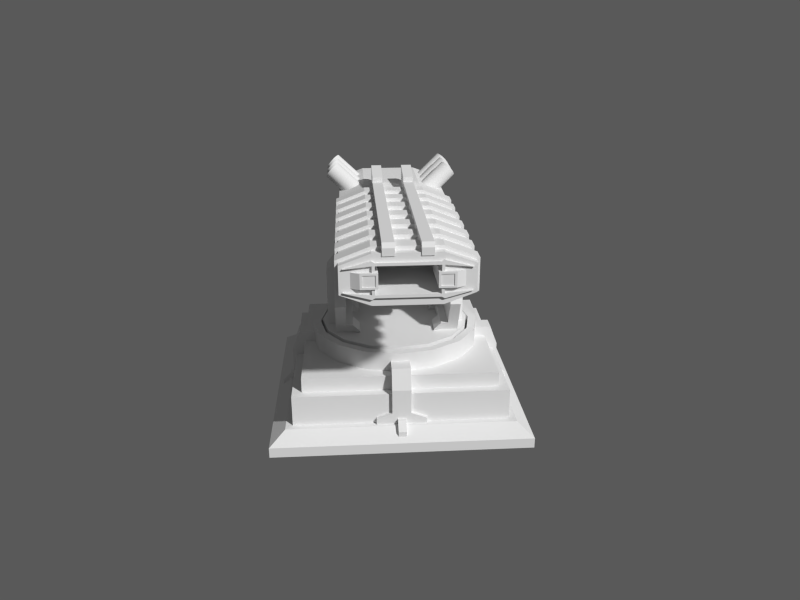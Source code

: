 # Source: Canon.blend  (saved by Blender 2.58.1; exported with 4.5.12 LTS)
import bpy
from mathutils import Matrix  # noqa: F401  (used for matrix-valued properties, if any)

bpy.ops.wm.read_factory_settings(use_empty=True)
scene = bpy.context.scene
scene.name = 'Scene'

# ---- collections
col_collection_1 = bpy.data.collections.new('Collection 1'); scene.collection.children.link(col_collection_1)

# ---- world
world_world = bpy.data.worlds.new('World'); scene.world = world_world
world_world.color = (0.1, 0.1, 0.1)
world_world.use_sun_shadow = False
world_world.sun_shadow_jitter_overblur = 0.0
world_world.cycles.sampling_method = 'MANUAL'
world_world.cycles.sample_map_resolution = 256

# ---- cameras
cam_camera = bpy.data.cameras.new('Camera')
cam_camera.clip_end = 100.0
cam_camera.lens = 35.0
cam_camera.ortho_scale = 7.314
cam_camera.dof.focus_distance = 0.0
cam_camera.dof.aperture_fstop = 128.0

# ---- meshes
me_cube_006 = bpy.data.meshes.new('Cube.006')
me_cube_006.from_pydata([(0.0, 1.139, -1.035), (0.4358, 1.052, -1.035), (-0.4358, 1.052, -1.035), (0.8052, 0.8052, -1.035), (-0.8052, 0.8052, -1.035), (1.052, 0.4358, -1.035), (-1.052, 0.4358, -1.035), (1.139, 1.233e-07, -1.035), (-1.139, 1.233e-07, -1.035), (1.052, -0.4358, -1.035), (-1.052, -0.4358, -1.035), (0.8052, -0.8052, -1.035), (-0.8052, -0.8052, -1.035), (0.4358, -1.052, -1.035), (-0.4358, -1.052, -1.035), (0.0, -1.139, -1.035), (0.0, 1.139, -0.7268), (0.4358, 1.052, -0.7268), (-0.4358, 1.052, -0.7268), (0.8052, 0.8052, -0.7268), (-0.8052, 0.8052, -0.7268), (1.052, 0.4358, -0.7268), (-1.052, 0.4358, -0.7268), (1.139, -1.297e-06, -0.7268), (-1.139, -1.297e-06, -0.7268), (1.052, -0.4358, -0.7268), (-1.052, -0.4358, -0.7268), (0.8052, -0.8052, -0.7268), (-0.8052, -0.8052, -0.7268), (0.4358, -1.052, -0.7268), (-0.4358, -1.052, -0.7268), (0.0, -1.139, -0.7268), (0.0, 1.731e-07, -1.035), (0.0, -1.032, -0.7268), (-0.3949, -0.9533, -0.7268), (0.3949, -0.9533, -0.7268), (-0.7297, -0.7297, -0.7268), (0.7297, -0.7297, -0.7268), (-0.9533, -0.3949, -0.7268), (0.9533, -0.3949, -0.7268), (-1.032, -1.247e-06, -0.7268), (1.032, -1.247e-06, -0.7268), (-0.9533, 0.3949, -0.7268), (0.9533, 0.3949, -0.7268), (-0.7297, 0.7297, -0.7268), (0.7297, 0.7297, -0.7268), (-0.3949, 0.9533, -0.7268), (0.3949, 0.9533, -0.7268), (0.0, 1.032, -0.7268), (0.0, 1.032, -0.9262), (0.3949, 0.9533, -0.9262), (-0.3949, 0.9533, -0.9262), (0.7297, 0.7297, -0.9262), (-0.7297, 0.7297, -0.9262), (0.9533, 0.3949, -0.9262), (-0.9533, 0.3949, -0.9262), (1.032, -1.247e-06, -0.9262), (-1.032, -1.247e-06, -0.9262), (0.9533, -0.3949, -0.9262), (-0.9533, -0.3949, -0.9262), (0.7297, -0.7297, -0.9262), (-0.7297, -0.7297, -0.9262), (0.3949, -0.9533, -0.9262), (-0.3949, -0.9533, -0.9262), (0.0, -1.032, -0.9262), (0.0, 8.565e-08, -0.9262), (1.256, 1.256, -1.171), (1.256, -1.256, -1.171), (-1.256, -1.256, -1.171), (-1.256, 1.256, -1.171), (1.256, 1.256, -0.9774), (1.256, -1.256, -0.9774), (-1.256, -1.256, -0.9774), (-1.256, 1.256, -0.9774), (-1.381, 1.381, -1.171), (-1.381, -1.381, -1.171), (1.381, -1.381, -1.171), (1.381, 1.381, -1.171), (1.381, 1.381, -1.571), (1.381, -1.381, -1.571), (-1.381, -1.381, -1.571), (-1.381, 1.381, -1.571), (1.213, 0.12, -1.099), (1.213, -0.12, -1.099), (1.056, -0.12, -1.099), (1.056, 0.12, -1.099), (1.213, 0.12, -0.8386), (1.213, -0.12, -0.8386), (1.056, -0.12, -0.8386), (1.056, 0.12, -0.8386), (1.336, -0.12, -0.8386), (1.336, 0.12, -0.8386), (1.336, -0.12, -1.099), (1.336, 0.12, -1.099), (1.433, -0.12, -1.596), (1.433, 0.12, -1.596), (1.433, 0.12, -1.099), (1.433, -0.12, -1.099), (-1.472, 1.472, -1.571), (-1.472, -1.472, -1.571), (1.472, -1.472, -1.571), (1.472, 1.472, -1.571), (1.667, 1.667, -1.716), (1.667, -1.667, -1.716), (-1.667, -1.667, -1.716), (-1.667, 1.667, -1.716), (1.336, -0.12, -1.201), (1.336, 0.12, -1.201), (1.433, 0.12, -1.201), (1.433, -0.12, -1.201), (1.213, 0.12, -1.201), (1.213, -0.12, -1.201), (1.336, -0.12, -1.42), (1.336, 0.12, -1.42), (1.433, 0.12, -1.42), (1.433, -0.12, -1.42), (1.433, 0.32, -1.495), (1.336, 0.32, -1.495), (1.433, 0.32, -1.596), (1.336, 0.32, -1.596), (1.433, -0.32, -1.495), (1.336, -0.32, -1.495), (1.433, -0.32, -1.596), (1.336, -0.32, -1.596), (1.485, 0.05172, -1.598), (1.485, -0.05172, -1.598), (1.382, -0.05172, -1.598), (1.382, 0.05172, -1.598), (1.485, 0.05172, -1.495), (1.485, -0.05172, -1.495), (1.382, -0.05172, -1.495), (1.382, 0.05172, -1.495), (1.595, -0.05172, -1.598), (1.595, 0.05172, -1.598), (1.595, 0.05172, -1.669), (1.595, -0.05172, -1.669), (-1.667, 1.667, -1.849), (-1.667, -1.667, -1.849), (1.667, -1.667, -1.849), (1.667, 1.667, -1.849), (-0.05172, -1.595, -1.669), (0.05172, -1.595, -1.669), (0.05172, -1.595, -1.598), (-0.05172, -1.595, -1.598), (0.05172, -1.382, -1.495), (-0.05172, -1.382, -1.495), (-0.05172, -1.485, -1.495), (0.05172, -1.485, -1.495), (0.05172, -1.382, -1.598), (-0.05172, -1.382, -1.598), (-0.05172, -1.485, -1.598), (0.05172, -1.485, -1.598), (-0.32, -1.336, -1.596), (-0.32, -1.433, -1.596), (-0.32, -1.336, -1.495), (-0.32, -1.433, -1.495), (0.32, -1.336, -1.596), (0.32, -1.433, -1.596), (0.32, -1.336, -1.495), (0.32, -1.433, -1.495), (-0.12, -1.433, -1.42), (0.12, -1.433, -1.42), (0.12, -1.336, -1.42), (-0.12, -1.336, -1.42), (-0.12, -1.213, -1.201), (0.12, -1.213, -1.201), (-0.12, -1.433, -1.201), (0.12, -1.433, -1.201), (0.12, -1.336, -1.201), (-0.12, -1.336, -1.201), (-0.12, -1.433, -1.099), (0.12, -1.433, -1.099), (0.12, -1.433, -1.596), (-0.12, -1.433, -1.596), (0.12, -1.336, -1.099), (-0.12, -1.336, -1.099), (0.12, -1.336, -0.8386), (-0.12, -1.336, -0.8386), (0.12, -1.056, -0.8386), (-0.12, -1.056, -0.8386), (-0.12, -1.213, -0.8386), (0.12, -1.213, -0.8386), (0.12, -1.056, -1.099), (-0.12, -1.056, -1.099), (-0.12, -1.213, -1.099), (0.12, -1.213, -1.099), (-1.213, -0.12, -1.099), (-1.213, 0.12, -1.099), (-1.056, 0.12, -1.099), (-1.056, -0.12, -1.099), (-1.213, -0.12, -0.8386), (-1.213, 0.12, -0.8386), (-1.056, 0.12, -0.8386), (-1.056, -0.12, -0.8386), (-1.336, 0.12, -0.8386), (-1.336, -0.12, -0.8386), (-1.336, 0.12, -1.099), (-1.336, -0.12, -1.099), (-1.433, 0.12, -1.596), (-1.433, -0.12, -1.596), (-1.433, -0.12, -1.099), (-1.433, 0.12, -1.099), (-1.336, 0.12, -1.201), (-1.336, -0.12, -1.201), (-1.433, -0.12, -1.201), (-1.433, 0.12, -1.201), (-1.213, -0.12, -1.201), (-1.213, 0.12, -1.201), (-1.336, 0.12, -1.42), (-1.336, -0.12, -1.42), (-1.433, -0.12, -1.42), (-1.433, 0.12, -1.42), (-1.433, -0.32, -1.495), (-1.336, -0.32, -1.495), (-1.433, -0.32, -1.596), (-1.336, -0.32, -1.596), (-1.433, 0.32, -1.495), (-1.336, 0.32, -1.495), (-1.433, 0.32, -1.596), (-1.336, 0.32, -1.596), (-1.485, -0.05172, -1.598), (-1.485, 0.05172, -1.598), (-1.382, 0.05172, -1.598), (-1.382, -0.05172, -1.598), (-1.485, -0.05172, -1.495), (-1.485, 0.05172, -1.495), (-1.382, 0.05172, -1.495), (-1.382, -0.05172, -1.495), (-1.595, 0.05172, -1.598), (-1.595, -0.05172, -1.598), (-1.595, -0.05172, -1.669), (-1.595, 0.05172, -1.669), (0.05172, 1.595, -1.669), (-0.05172, 1.595, -1.669), (-0.05172, 1.595, -1.598), (0.05172, 1.595, -1.598), (-0.05172, 1.382, -1.495), (0.05172, 1.382, -1.495), (0.05172, 1.485, -1.495), (-0.05172, 1.485, -1.495), (-0.05172, 1.382, -1.598), (0.05172, 1.382, -1.598), (0.05172, 1.485, -1.598), (-0.05172, 1.485, -1.598), (0.32, 1.336, -1.596), (0.32, 1.433, -1.596), (0.32, 1.336, -1.495), (0.32, 1.433, -1.495), (-0.32, 1.336, -1.596), (-0.32, 1.433, -1.596), (-0.32, 1.336, -1.495), (-0.32, 1.433, -1.495), (0.12, 1.433, -1.42), (-0.12, 1.433, -1.42), (-0.12, 1.336, -1.42), (0.12, 1.336, -1.42), (0.12, 1.213, -1.201), (-0.12, 1.213, -1.201), (0.12, 1.433, -1.201), (-0.12, 1.433, -1.201), (-0.12, 1.336, -1.201), (0.12, 1.336, -1.201), (0.12, 1.433, -1.099), (-0.12, 1.433, -1.099), (-0.12, 1.433, -1.596), (0.12, 1.433, -1.596), (-0.12, 1.336, -1.099), (0.12, 1.336, -1.099), (-0.12, 1.336, -0.8386), (0.12, 1.336, -0.8386), (-0.12, 1.056, -0.8386), (0.12, 1.056, -0.8386), (0.12, 1.213, -0.8386), (-0.12, 1.213, -0.8386), (-0.12, 1.056, -1.099), (0.12, 1.056, -1.099), (0.12, 1.213, -1.099), (-0.12, 1.213, -1.099)], [], [(32, 0, 1), (2, 0, 32), (32, 1, 3), (4, 2, 32), (32, 3, 5), (6, 4, 32), (32, 5, 7), (8, 6, 32), (32, 7, 9), (10, 8, 32), (32, 9, 11), (12, 10, 32), (32, 11, 13), (14, 12, 32), (32, 13, 15), (15, 14, 32), (0, 16, 17, 1), (0, 2, 18, 16), (1, 17, 19, 3), (20, 18, 2, 4), (3, 19, 21, 5), (22, 20, 4, 6), (5, 21, 23, 7), (24, 22, 6, 8), (7, 23, 25, 9), (26, 24, 8, 10), (9, 25, 27, 11), (28, 26, 10, 12), (11, 27, 29, 13), (30, 28, 12, 14), (13, 29, 31, 15), (31, 30, 14, 15), (48, 49, 50, 47), (46, 51, 49, 48), (47, 50, 52, 45), (44, 53, 51, 46), (45, 52, 54, 43), (42, 55, 53, 44), (43, 54, 56, 41), (40, 57, 55, 42), (41, 56, 58, 39), (38, 59, 57, 40), (39, 58, 60, 37), (36, 61, 59, 38), (37, 60, 62, 35), (34, 63, 61, 36), (35, 62, 64, 33), (33, 64, 63, 34), (65, 63, 64), (62, 65, 64), (65, 61, 63), (60, 65, 62), (65, 59, 61), (58, 65, 60), (65, 57, 59), (56, 65, 58), (65, 55, 57), (54, 65, 56), (65, 53, 55), (52, 65, 54), (65, 51, 53), (50, 65, 52), (65, 49, 51), (49, 65, 50), (29, 35, 33, 31), (30, 31, 33, 34), (28, 30, 34, 36), (26, 28, 36, 38), (24, 26, 38, 40), (22, 24, 40, 42), (20, 22, 42, 44), (18, 20, 44, 46), (16, 18, 46, 48), (16, 48, 47, 17), (17, 47, 45, 19), (19, 45, 43, 21), (21, 43, 41, 23), (23, 41, 39, 25), (25, 39, 37, 27), (27, 37, 35, 29), (70, 71, 72, 73), (66, 67, 71, 70), (67, 68, 72, 71), (68, 69, 73, 72), (69, 66, 70, 73), (68, 75, 74, 69), (69, 74, 77, 66), (66, 77, 76, 67), (67, 76, 75, 68), (76, 79, 80, 75), (77, 78, 79, 76), (74, 81, 78, 77), (75, 80, 81, 74), (86, 89, 88, 87), (83, 87, 88, 84), (85, 89, 86, 82), (82, 86, 91, 93), (87, 83, 92, 90), (86, 87, 90, 91), (90, 92, 97), (91, 96, 93), (90, 97, 96, 91), (80, 99, 98, 81), (81, 98, 101, 78), (78, 101, 100, 79), (79, 100, 99, 80), (100, 103, 104, 99), (101, 102, 103, 100), (98, 105, 102, 101), (99, 104, 105, 98), (107, 93, 96, 108), (92, 106, 109, 97), (97, 109, 108, 96), (83, 111, 106, 92), (82, 93, 107, 110), (113, 107, 108, 114), (106, 112, 115, 109), (109, 115, 114, 108), (113, 114, 116, 117), (119, 117, 116, 118), (115, 112, 121, 120), (121, 123, 122, 120), (94, 115, 120, 122), (94, 95, 114, 115), (114, 95, 118, 116), (128, 131, 130, 129), (125, 129, 130, 126), (127, 131, 128, 124), (124, 128, 133), (129, 125, 132), (128, 129, 132, 133), (133, 132, 135, 134), (125, 135, 132), (124, 134, 133), (105, 104, 137, 136), (102, 105, 136, 139), (103, 102, 139, 138), (104, 103, 138, 137), (137, 138, 139, 136), (151, 141, 142), (150, 140, 143), (142, 143, 140, 141), (147, 146, 143, 142), (146, 150, 143), (151, 147, 142), (148, 144, 147, 151), (150, 146, 145, 149), (147, 144, 145, 146), (161, 172, 157, 159), (173, 172, 161, 160), (173, 160, 155, 153), (154, 152, 153, 155), (160, 163, 154, 155), (156, 158, 159, 157), (162, 161, 159, 158), (166, 160, 161, 167), (169, 163, 160, 166), (162, 168, 167, 161), (185, 174, 168, 165), (184, 164, 169, 175), (170, 166, 167, 171), (175, 169, 166, 170), (168, 174, 171, 167), (177, 170, 171, 176), (176, 171, 174), (177, 175, 170), (181, 180, 177, 176), (180, 184, 175, 177), (185, 181, 176, 174), (182, 178, 181, 185), (184, 180, 179, 183), (181, 178, 179, 180), (190, 193, 192, 191), (187, 191, 192, 188), (189, 193, 190, 186), (186, 190, 195, 197), (191, 187, 196, 194), (190, 191, 194, 195), (194, 196, 201), (195, 200, 197), (194, 201, 200, 195), (203, 197, 200, 204), (196, 202, 205, 201), (201, 205, 204, 200), (187, 207, 202, 196), (186, 197, 203, 206), (209, 203, 204, 210), (202, 208, 211, 205), (205, 211, 210, 204), (209, 210, 212, 213), (215, 213, 212, 214), (211, 208, 217, 216), (217, 219, 218, 216), (198, 211, 216, 218), (198, 199, 210, 211), (210, 199, 214, 212), (224, 227, 226, 225), (221, 225, 226, 222), (223, 227, 224, 220), (220, 224, 229), (225, 221, 228), (224, 225, 228, 229), (229, 228, 231, 230), (221, 231, 228), (220, 230, 229), (243, 233, 234), (242, 232, 235), (234, 235, 232, 233), (239, 238, 235, 234), (238, 242, 235), (243, 239, 234), (240, 236, 239, 243), (242, 238, 237, 241), (239, 236, 237, 238), (253, 264, 249, 251), (265, 264, 253, 252), (265, 252, 247, 245), (246, 244, 245, 247), (252, 255, 246, 247), (248, 250, 251, 249), (254, 253, 251, 250), (258, 252, 253, 259), (261, 255, 252, 258), (254, 260, 259, 253), (277, 266, 260, 257), (276, 256, 261, 267), (262, 258, 259, 263), (267, 261, 258, 262), (260, 266, 263, 259), (269, 262, 263, 268), (268, 263, 266), (269, 267, 262), (273, 272, 269, 268), (272, 276, 267, 269), (277, 273, 268, 266), (274, 270, 273, 277), (276, 272, 271, 275), (273, 270, 271, 272)])
me_cube_006.polygons.foreach_set('use_smooth', [1, 1, 1, 1, 1, 1, 1, 1, 1, 1, 1, 1, 1, 1, 1, 1, 1, 1, 1, 1, 1, 1, 1, 1, 1, 1, 1, 1, 1, 1, 1, 1, 1, 1, 1, 1, 1, 1, 1, 1, 1, 1, 1, 1, 1, 1, 1, 1, 1, 1, 1, 1, 1, 1, 1, 1, 1, 1, 1, 1, 1, 1, 1, 1, 1, 1, 1, 1, 1, 1, 1, 1, 1, 1, 1, 1, 1, 1, 1, 1, 0, 0, 0, 0, 0, 0, 0, 0, 0, 0, 0, 0, 0, 0, 0, 0, 0, 0, 0, 0, 0, 0, 0, 0, 0, 0, 0, 0, 0, 0, 0, 0, 0, 0, 0, 0, 0, 0, 0, 0, 0, 0, 0, 0, 0, 0, 0, 0, 0, 0, 0, 0, 0, 0, 0, 0, 0, 0, 0, 0, 0, 0, 0, 0, 0, 0, 0, 0, 0, 0, 0, 0, 0, 0, 0, 0, 0, 0, 0, 0, 0, 0, 0, 0, 0, 0, 0, 0, 0, 0, 0, 0, 0, 0, 0, 0, 0, 0, 0, 0, 0, 0, 0, 0, 0, 0, 0, 0, 0, 0, 0, 0, 0, 0, 0, 0, 0, 0, 0, 0, 0, 0, 0, 0, 0, 0, 0, 0, 0, 0, 0, 0, 0, 0, 0, 0, 0, 0, 0, 0, 0, 0, 0, 0, 0, 0, 0, 0, 0, 0, 0, 0, 0, 0, 0, 0, 0, 0])
me_cube_006.use_remesh_preserve_volume = False
me_cube_006.use_remesh_preserve_attributes = False
me_cube_006.use_mirror_vertex_groups = False
me_cube_006.update()
me_cube_005 = bpy.data.meshes.new('Cube.005')
me_cube_005.from_pydata([(0.6973, 0.2018, 0.8835), (0.6973, 0.1544, 0.9543), (0.6973, 0.08358, 1.002), (0.6973, 4.47e-07, 1.018), (0.6973, -0.08357, 1.002), (0.6973, -0.1544, 0.9543), (0.6973, -0.2018, 0.8835), (0.6973, -0.2184, 0.7999), (0.6973, -0.2018, 0.7163), (0.6973, -0.1544, 0.6455), (0.6973, -0.08358, 0.5981), (0.6973, -1.863e-07, 0.5815), (0.6973, 0.08357, 0.5981), (0.6973, 0.1544, 0.6455), (0.6973, 0.2018, 0.7163), (0.6973, 0.2184, 0.7999), (0.0, 0.2018, 0.8835), (0.0, 0.1544, 0.9543), (0.0, 0.08357, 1.002), (0.0, -1.863e-07, 1.018), (0.0, -0.08358, 1.002), (0.0, -0.1544, 0.9543), (0.0, -0.2018, 0.8835), (0.0, -0.2184, 0.7999), (0.0, -0.2018, 0.7163), (0.0, -0.1544, 0.6455), (0.0, -0.08358, 0.5981), (0.0, -1.863e-07, 0.5815), (0.0, 0.08357, 0.5981), (0.0, 0.1544, 0.6455), (0.0, 0.2018, 0.7163), (0.0, 0.2184, 0.7999), (0.8155, 0.2373, 0.5626), (0.8155, -0.2373, 0.5626), (0.6816, -0.2373, 0.5626), (0.6816, 0.2373, 0.5626), (0.8155, 0.2373, 1.037), (0.8155, -0.2373, 1.037), (0.6816, -0.2373, 1.037), (0.6816, 0.2373, 1.037), (0.8155, 0.2373, 1.149), (0.6816, 0.2373, 1.149), (0.6816, -0.2373, 1.079), (0.8155, -0.2373, 1.079), (0.8155, -0.5028, 0.879), (0.6816, -0.5028, 0.879), (0.6816, -0.5028, 0.8372), (0.8155, -0.5028, 0.8372), (0.6816, -0.7333, 0.5626), (0.8155, -0.7333, 0.5626), (0.6816, 0.7372, 1.06), (0.8155, 0.7372, 1.06), (0.6816, 0.5789, 0.9186), (0.8155, 0.5789, 0.9186), (0.6816, 0.5587, 0.5626), (0.8155, 0.5587, 0.5626), (0.8155, 0.3506, 0.03049), (0.6816, 0.3506, 0.03049), (0.8155, -0.4338, 0.03049), (0.6816, -0.4338, 0.03049), (0.8155, -0.2373, 0.03049), (0.8155, 0.2373, 0.03049), (0.0, 1.0, -0.09988), (0.3827, 0.9239, -0.09988), (0.7071, 0.7071, -0.09988), (0.9239, 0.3827, -0.09988), (1.0, -4.371e-08, -0.09988), (0.9239, -0.3827, -0.09988), (0.7071, -0.7071, -0.09988), (0.3827, -0.9239, -0.09988), (0.0, -1.0, -0.09988), (0.0, 1.0, 0.09988), (0.3827, 0.9239, 0.09988), (0.7071, 0.7071, 0.09988), (0.9239, 0.3827, 0.09988), (1.0, -1.291e-06, 0.09988), (0.9239, -0.3827, 0.09988), (0.7071, -0.7071, 0.09988), (0.3827, -0.9239, 0.09988), (0.0, -1.0, 0.09988), (0.0, 0.0, -0.09988), (0.0, 0.0, 0.09988), (0.9231, 0.1746, 0.06723), (0.9231, -0.1746, 0.06723), (0.7773, -0.1746, 0.06723), (0.7773, 0.1746, 0.06723), (0.9231, 0.1746, 0.8657), (0.9231, -0.1746, 0.8657), (0.7773, -0.1746, 0.8657), (0.7773, 0.1746, 0.8657), (0.7773, -0.1746, 1.052), (0.7773, 0.1746, 1.052), (0.8155, 0.4258, 0.2228), (0.6816, 0.4258, 0.2228), (0.8155, 0.2373, 0.2228), (0.6816, 0.2373, 0.2228), (0.6816, -0.5421, 0.2228), (0.8155, -0.5421, 0.2228), (0.8155, -0.2373, 0.2228), (0.6816, -0.2373, 0.2228), (0.5867, -0.2373, 0.2228), (0.5867, -0.5421, 0.2228), (0.5867, 0.2373, 0.2228), (0.5867, 0.4258, 0.2228), (0.5867, -0.2373, 0.03049), (0.5867, 0.2373, 0.03049), (0.5867, -0.4338, 0.03049), (0.5867, 0.3506, 0.03049), (0.4961, 0.3506, 0.03049), (0.4961, -0.4338, 0.03049), (0.4961, 0.2373, 0.03049), (0.4961, -0.2373, 0.03049), (0.4961, 0.4258, 0.1387), (0.4961, 0.2373, 0.1387), (0.4961, -0.5421, 0.1387), (0.4961, -0.2373, 0.1387)], [], [(16, 0, 15, 31), (0, 16, 17, 1), (18, 2, 1, 17), (19, 3, 2, 18), (20, 4, 3, 19), (21, 5, 4, 20), (22, 6, 5, 21), (23, 7, 6, 22), (24, 8, 7, 23), (25, 9, 8, 24), (26, 10, 9, 25), (27, 11, 10, 26), (28, 12, 11, 27), (29, 13, 12, 28), (30, 14, 13, 29), (31, 15, 14, 30), (32, 36, 37, 33), (34, 38, 39, 35), (39, 38, 42, 41), (37, 36, 40, 43), (40, 41, 42, 43), (43, 42, 45, 44), (37, 43, 44, 47), (42, 38, 46, 45), (38, 34, 48, 46), (33, 37, 47, 49), (49, 47, 46, 48), (46, 47, 44, 45), (40, 36, 53, 51), (41, 40, 51, 50), (39, 41, 50, 52), (35, 39, 52, 54), (36, 32, 55, 53), (54, 52, 53, 55), (53, 52, 50, 51), (80, 62, 63), (81, 72, 71), (80, 63, 64), (81, 73, 72), (80, 64, 65), (81, 74, 73), (80, 65, 66), (81, 75, 74), (80, 66, 67), (81, 76, 75), (80, 67, 68), (81, 77, 76), (80, 68, 69), (81, 78, 77), (80, 69, 70), (81, 79, 78), (62, 71, 72, 63), (63, 72, 73, 64), (64, 73, 74, 65), (65, 74, 75, 66), (66, 75, 76, 67), (67, 76, 77, 68), (68, 77, 78, 69), (69, 78, 79, 70), (82, 86, 87, 83), (83, 87, 88, 84), (85, 89, 86, 82), (86, 89, 91), (88, 87, 90), (87, 86, 91, 90), (55, 92, 93, 54), (92, 56, 57, 93), (32, 94, 92, 55), (94, 61, 56, 92), (54, 93, 95, 35), (48, 96, 97, 49), (96, 59, 58, 97), (49, 97, 98, 33), (97, 58, 60, 98), (34, 99, 96, 48), (35, 95, 99, 34), (33, 98, 94, 32), (98, 60, 61, 94), (99, 95, 102, 100), (96, 99, 100, 101), (95, 93, 103, 102), (59, 96, 101, 106), (93, 57, 107, 103), (103, 107, 108, 112), (106, 101, 114, 109), (102, 103, 112, 113), (101, 100, 115, 114), (112, 108, 110, 113), (115, 111, 109, 114), (102, 113, 110, 105), (100, 104, 111, 115), (100, 102, 105, 104)])
me_cube_005.polygons.foreach_set('use_smooth', [True] * 92)
me_cube_005.use_remesh_preserve_volume = False
me_cube_005.use_remesh_preserve_attributes = False
me_cube_005.use_mirror_vertex_groups = False
me_cube_005.update()
me_cube_003 = bpy.data.meshes.new('Cube.003')
me_cube_003.from_pydata([(0.1578, 1.507, 0.2734), (-2.98e-08, 1.507, 0.2734), (-2.98e-08, 1.507, 0.1247), (0.1578, 1.507, 0.1247), (0.2027, 1.5, 0.1247), (0.2027, 1.5, 0.2734), (0.288, 1.463, 0.1498), (0.288, -1.09, 0.2032), (0.288, 1.463, 0.1247), (0.288, -1.153, 0.4004), (0.288, 1.463, 0.4004), (0.288, -1.156, 0.1963), (0.288, -1.153, 0.2369), (0.2027, -1.153, 0.4004), (0.1578, -1.236, 0.2369), (0.1578, -1.216, 0.342), (0.1578, -1.221, 0.2047), (0.2027, -1.221, 0.2047), (0.2027, -1.236, 0.2369), (0.288, -1.236, 0.2369), (0.288, -1.221, 0.2047), (0.288, -1.216, 0.342), (0.2027, -1.216, 0.342), (0.5159, 0.2192, 0.09081), (0.5159, 0.1678, 0.1678), (0.5159, 0.09081, 0.2192), (0.5159, 4.843e-07, 0.2373), (0.5159, -0.09081, 0.2192), (0.5159, -0.1678, 0.1678), (0.5159, -0.2192, 0.09081), (0.5159, -0.2373, 4.768e-07), (0.5159, -0.2192, -0.09081), (0.5159, -0.1678, -0.1678), (0.5159, -0.09081, -0.2192), (0.5159, -2.012e-07, -0.2373), (0.5159, 0.09081, -0.2192), (0.5159, 0.1678, -0.1678), (0.5159, 0.2192, -0.09081), (0.5159, 0.2373, -1.788e-07), (0.0, 0.2373, -1.788e-07), (0.0, 0.2192, -0.09081), (0.0, 0.1678, -0.1678), (0.0, 0.09081, -0.2192), (0.0, -2.012e-07, -0.2373), (0.0, -0.09081, -0.2192), (0.0, -0.1678, -0.1678), (0.0, -0.2192, -0.09081), (0.0, -0.2373, 4.768e-07), (0.0, -0.2192, 0.09081), (0.0, -0.1678, 0.1678), (0.0, -0.09081, 0.2192), (0.0, 4.843e-07, 0.2373), (0.0, 0.09081, 0.2192), (0.0, 0.1678, 0.1678), (0.0, 0.2192, 0.09081), (0.5159, 0.2887, -2.384e-07), (0.5159, 0.2667, -0.1105), (0.5159, 0.2042, -0.2042), (0.5159, 0.1105, -0.2667), (0.5159, -2.533e-07, -0.2887), (0.5159, -0.1105, -0.2667), (0.5159, -0.2042, -0.2042), (0.5159, -0.2668, -0.1105), (0.5159, -0.2887, 5.364e-07), (0.5159, -0.2667, 0.1105), (0.5159, -0.2042, 0.2042), (0.5159, -0.1105, 0.2668), (0.5159, 5.886e-07, 0.2887), (0.5159, 0.1105, 0.2667), (0.5159, 0.2042, 0.2042), (0.5159, 0.2668, 0.1105), (0.0, -0.3812, -0.2342), (0.1578, -0.3812, -0.2342), (0.2027, -0.3812, -0.2342), (0.288, 0.3467, -0.08031), (0.288, -0.3812, -0.2342), (0.2027, 0.3467, -0.08031), (0.1578, 0.3467, -0.08031), (0.0, 0.3467, -0.08031), (0.288, 0.3854, 0.2369), (0.288, -0.3654, 0.2369), (0.288, -0.5376, 0.1754), (0.288, 0.3854, 0.1247), (0.288, -0.3654, 0.4004), (0.288, 0.1039, 0.4004), (0.288, 0.2335, -0.3136), (0.288, -0.2048, -0.2936), (0.2027, -0.2048, -0.2936), (0.2027, 0.2335, -0.3136), (0.1578, -0.2048, -0.2936), (0.1578, 0.2335, -0.3136), (0.0, -0.2048, -0.2936), (0.0, 0.2335, -0.3136), (0.288, 0.2668, 0.1105), (0.288, 0.2887, -2.384e-07), (0.288, 0.2042, 0.2042), (0.288, 0.1105, 0.2667), (0.288, 5.886e-07, 0.2887), (0.288, -0.1105, 0.2668), (0.288, -0.2042, 0.2042), (0.288, -0.2667, 0.1105), (0.288, -0.2887, 5.364e-07), (0.288, -0.2668, -0.1105), (0.288, -0.2042, -0.2042), (0.288, -0.1105, -0.2667), (0.288, -2.533e-07, -0.2887), (0.288, 0.1105, -0.2667), (0.288, 0.2042, -0.2042), (0.288, 0.2667, -0.1105), (0.288, 0.3301, -0.05295), (0.288, -0.3226, -0.1258), (0.2027, -1.193, 0.1818), (0.288, -1.193, 0.1818), (0.1578, -1.193, 0.1818), (0.5795, 0.2042, 0.2042), (0.5795, 0.2668, 0.1105), (0.5795, 0.2192, 0.09081), (0.5795, 0.1678, 0.1678), (0.5795, 6.184e-07, 0.2887), (0.5795, 0.1105, 0.2667), (0.5795, 0.09081, 0.2192), (0.5795, 5.141e-07, 0.2373), (0.5795, -0.1105, 0.2668), (0.5795, 0.1105, -0.2667), (0.5795, 0.09081, -0.2192), (0.5795, 0.1678, -0.1678), (0.5795, 0.2373, -1.788e-07), (0.5795, 0.2887, -2.384e-07), (0.5795, 0.2667, -0.1105), (0.5795, 0.2042, -0.2042), (0.5795, -2.533e-07, -0.2887), (0.5795, -0.1105, -0.2667), (0.5795, -0.2042, -0.2042), (0.5795, -0.2668, -0.1105), (0.5795, -0.2887, 5.364e-07), (0.5795, -0.2667, 0.1105), (0.5795, -0.2042, 0.2042), (0.6347, 0.2668, 0.1105), (0.6347, 0.2042, 0.2042), (0.6347, 0.1105, 0.2667), (0.6347, 5.886e-07, 0.2887), (0.6347, -0.1105, 0.2668), (0.6347, -0.2042, 0.2042), (0.6347, -0.2667, 0.1105), (0.6347, -0.2887, 5.364e-07), (0.6347, -0.2668, -0.1105), (0.6347, -0.2042, -0.2042), (0.6347, -0.1105, -0.2667), (0.6347, -2.533e-07, -0.2887), (0.6347, 0.1105, -0.2667), (0.6347, 0.2042, -0.2042), (0.6347, 0.2667, -0.1105), (0.6347, 0.2887, -2.384e-07), (0.5795, -0.09081, 0.2192), (0.5795, -0.1678, 0.1678), (0.5795, -0.2192, 0.09081), (0.5795, -0.2373, 4.768e-07), (0.5795, -0.2192, -0.09081), (0.5795, -0.1678, -0.1678), (0.5795, -0.09081, -0.2192), (0.5795, -2.012e-07, -0.2373), (0.5795, 0.2192, -0.09081), (0.6347, 0.1678, -0.1678), (0.6347, 0.09081, -0.2192), (0.6347, -2.012e-07, -0.2373), (0.6347, -0.09081, -0.2192), (0.6347, -0.1678, -0.1678), (0.6347, -0.2192, -0.09081), (0.6347, -0.2373, 4.768e-07), (0.6347, -0.2192, 0.09081), (0.6347, -0.1678, 0.1678), (0.6347, 0.2192, -0.09081), (0.6347, 0.2373, -1.788e-07), (0.6347, -0.09081, 0.2192), (0.6347, 4.843e-07, 0.2373), (0.6347, 0.09081, 0.2192), (0.6347, 0.1678, 0.1678), (0.6347, 0.2192, 0.09081), (0.2027, -0.5376, 0.1754), (0.1578, -0.5376, 0.1754), (0.0, -0.5376, 0.1754), (0.288, -1.079, 0.1819), (0.2027, -1.079, 0.1819), (0.1578, -1.079, 0.1819), (0.288, -1.144, 0.1727), (0.2027, -1.144, 0.1727), (0.1578, -1.144, 0.1727), (0.288, -0.4139, -0.09781), (0.1578, -0.4139, -0.09781), (0.0, -0.4139, -0.09781), (0.2027, -0.4139, -0.09781), (0.3891, -0.2419, -0.05945), (0.3891, -0.3445, -0.05945), (0.253, -0.4045, -0.05945), (0.253, -0.2419, -0.05945), (0.3891, -0.2419, 0.05945), (0.3891, -0.3445, 0.05945), (0.253, -0.4045, 0.05945), (0.253, -0.2419, 0.05945), (0.253, -0.1798, 0.1724), (0.253, -0.3206, 0.2537), (0.3891, -0.2686, 0.2237), (0.3891, -0.1798, 0.1724), (0.253, -0.2392, 0.06945), (0.253, -0.38, 0.1508), (0.3891, -0.328, 0.1207), (0.3891, -0.2392, 0.06945), (0.3891, -0.1561, 0.1941), (0.3891, -0.1995, 0.2871), (0.253, -0.2248, 0.3415), (0.253, -0.1561, 0.1941), (0.3891, -0.04834, 0.2443), (0.3891, -0.09169, 0.3373), (0.253, -0.1171, 0.3917), (0.253, -0.04834, 0.2443), (0.253, 0.249, 0.005177), (0.253, 0.5607, 0.08868), (0.3891, 0.5027, 0.07314), (0.3891, 0.249, 0.005177), (0.253, 0.2183, 0.12), (0.253, 0.5299, 0.2035), (0.3891, 0.4719, 0.188), (0.3891, 0.2183, 0.12), (0.3399, 0.3068, 0.1271), (0.3399, 0.2348, 0.2348), (0.3399, 0.1271, 0.3068), (0.3399, -1.452e-08, 0.3321), (0.3399, -0.1271, 0.3068), (0.2346, 0.3068, 0.1271), (0.2346, 0.2348, 0.2348), (0.2346, 0.1271, 0.3068), (0.2346, -4.289e-07, 0.3321), (0.2346, -0.1271, 0.3068), (0.3399, 0.2491, 0.1032), (0.2346, 0.2491, 0.1032), (0.3399, 0.1907, 0.1907), (0.2346, 0.1907, 0.1907), (0.3399, 0.1032, 0.2491), (0.2346, 0.1032, 0.2491), (0.3399, -1.179e-08, 0.2697), (0.2346, -3.482e-07, 0.2697), (0.3399, -0.1032, 0.2491), (0.2346, -0.1032, 0.2491), (0.2198, -0.4331, -0.002158), (0.2198, -0.5137, 0.003994), (0.18, -0.5137, 0.003994), (0.18, -0.4331, -0.002158), (0.2198, -0.4331, 0.06186), (0.2198, -0.4946, 0.0651), (0.18, -0.4946, 0.0651), (0.18, -0.4331, 0.06186), (0.18, -0.5969, 0.1115), (0.2198, -0.5969, 0.1115), (0.18, -0.635, 0.06422), (0.2198, -0.635, 0.06422), (0.2198, -0.6782, 0.1341), (0.18, -0.6782, 0.1341), (0.2198, -0.6188, 0.1579), (0.18, -0.6188, 0.1579), (0.18, -0.6367, 0.2166), (0.2198, -0.6367, 0.2166), (0.18, -0.7003, 0.2092), (0.2198, -0.7003, 0.2092), (0.288, 0.4851, 0.3712), (0.288, 0.4851, 0.266), (0.288, 1.363, 0.3712), (0.288, 1.363, 0.266), (0.288, 0.7047, 0.3712), (0.288, 0.9243, 0.3712), (0.288, 1.144, 0.3712), (0.288, 0.7047, 0.266), (0.288, 0.6937, 0.366), (0.288, 0.6937, 0.2713), (0.288, 0.4961, 0.2713), (0.288, 0.4961, 0.366), (0.2687, 0.4961, 0.2713), (0.2687, 0.4961, 0.366), (0.2687, 0.6937, 0.366), (0.2687, 0.6937, 0.2713), (0.2687, 1.353, 0.2713), (0.2687, 1.353, 0.366), (0.2687, 1.155, 0.366), (0.2687, 1.155, 0.2713), (0.288, 1.155, 0.366), (0.288, 1.155, 0.2713), (0.288, 1.353, 0.2713), (0.288, 1.353, 0.366), (0.288, 1.144, 0.266), (0.288, 0.9133, 0.366), (0.288, 0.9133, 0.2713), (0.288, 0.7157, 0.2713), (0.288, 0.7157, 0.366), (0.2687, 0.7157, 0.2713), (0.2687, 0.7157, 0.366), (0.2687, 0.9133, 0.366), (0.2687, 0.9133, 0.2713), (0.2687, 1.133, 0.2713), (0.2687, 1.133, 0.366), (0.2687, 0.9353, 0.366), (0.2687, 0.9353, 0.2713), (0.288, 0.9353, 0.366), (0.288, 0.9353, 0.2713), (0.288, 1.133, 0.2713), (0.288, 1.133, 0.366), (0.288, 0.9243, 0.266), (0.2973, 1.319, 0.3017), (0.2973, 0.5294, 0.3017), (0.259, 0.5002, 0.3017), (0.259, 1.348, 0.3017), (0.2973, 1.319, 0.3355), (0.2973, 0.5294, 0.3355), (0.259, 0.5002, 0.3355), (0.259, 1.348, 0.3355), (0.288, 0.7065, 0.07542), (0.2027, 0.7065, 0.07542), (0.1578, 0.7065, 0.07542), (-1.49e-08, 0.7065, 0.07542), (0.288, 0.6982, 0.0891), (0.3819, 0.2655, 1.041), (0.3819, -0.1345, 1.041), (0.3819, -0.5345, 1.041), (0.3819, -0.9345, 1.041), (0.3819, -1.334, 1.041), (0.3819, -1.734, 1.041), (0.3819, -2.134, 1.041), (0.3819, 0.2655, 0.4615), (0.3819, -0.1345, 0.4615), (0.3819, -0.5345, 0.4615), (0.3819, -0.9345, 0.4615), (0.3819, -1.334, 0.4615), (0.3819, -1.734, 0.4615), (0.3819, -2.134, 0.4615), (0.3819, 0.06554, 1.041), (0.3819, -0.3345, 1.041), (0.3819, -0.7345, 1.041), (0.3819, -1.134, 1.041), (0.3819, -1.534, 1.041), (0.3819, -1.934, 1.041), (0.3819, -2.334, 1.041), (0.3819, 0.06554, 0.4615), (0.3819, -0.3345, 0.4615), (0.3819, -0.7345, 0.4615), (0.3819, -1.134, 0.4615), (0.3819, -1.534, 0.4615), (0.3819, -1.934, 0.4615), (0.3819, -2.334, 0.4615), (1.054e-07, 0.2655, 0.4615), (1.054e-07, -0.1345, 0.4615), (1.054e-07, -0.5345, 0.4615), (1.054e-07, -0.9345, 0.4615), (1.054e-07, -1.334, 0.4615), (1.054e-07, -1.734, 0.4615), (1.054e-07, -2.134, 0.4615), (1.054e-07, 0.2655, 1.041), (1.054e-07, -0.1345, 1.041), (1.054e-07, -0.5345, 1.041), (1.054e-07, -0.9345, 1.041), (1.054e-07, -1.334, 1.041), (1.054e-07, -1.734, 1.041), (1.054e-07, -2.134, 1.041), (1.054e-07, 0.06554, 0.4615), (1.054e-07, -0.3345, 0.4615), (1.054e-07, -0.7345, 0.4615), (1.054e-07, -1.134, 0.4615), (1.054e-07, -1.534, 0.4615), (1.054e-07, -1.934, 0.4615), (1.054e-07, -2.334, 0.4615), (1.054e-07, 0.06554, 1.041), (1.054e-07, -0.3345, 1.041), (1.054e-07, -0.7345, 1.041), (1.054e-07, -1.134, 1.041), (1.054e-07, -1.534, 1.041), (1.054e-07, -1.934, 1.041), (1.054e-07, -2.334, 1.041), (0.7292, 0.06554, 0.5897), (0.7292, -0.3345, 0.5897), (0.7292, -0.7345, 0.5897), (0.7292, -1.134, 0.5897), (0.7292, -1.534, 0.5897), (0.7292, -1.934, 0.5897), (0.7292, -2.334, 0.5897), (0.7292, 0.06554, 0.9125), (0.7292, -0.3345, 0.9125), (0.7292, -0.7345, 0.9125), (0.7292, -1.134, 0.9125), (0.7292, -1.534, 0.9125), (0.7292, -1.934, 0.9125), (0.7292, -2.334, 0.9125), (0.7292, 0.2655, 0.5897), (0.7292, -0.1345, 0.5897), (0.7292, -0.5345, 0.5897), (0.7292, -0.9345, 0.5897), (0.7292, -1.334, 0.5897), (0.7292, -1.734, 0.5897), (0.7292, -2.134, 0.5897), (0.7292, 0.2655, 0.9125), (0.7292, -0.1345, 0.9125), (0.7292, -0.5345, 0.9125), (0.7292, -0.9345, 0.9125), (0.7292, -1.334, 0.9125), (0.7292, -1.734, 0.9125), (0.7292, -2.134, 0.9125), (0.7665, 0.2655, 0.5637), (0.7665, -0.1345, 0.5637), (0.7665, -0.5345, 0.5637), (0.7665, -0.9345, 0.5637), (0.7665, -1.334, 0.5637), (0.7665, -1.734, 0.5637), (0.7665, -2.134, 0.5637), (0.7665, 0.2655, 0.9385), (0.7665, -0.1345, 0.9385), (0.7665, -0.5345, 0.9385), (0.7665, -0.9345, 0.9385), (0.7665, -1.334, 0.9385), (0.7665, -1.734, 0.9385), (0.7665, -2.134, 0.9385), (0.7665, 0.06554, 0.5637), (0.7665, -0.3345, 0.5637), (0.7665, -0.7345, 0.5637), (0.7665, -1.134, 0.5637), (0.7665, -1.534, 0.5637), (0.7665, -1.934, 0.5637), (0.7665, -2.334, 0.5637), (0.7665, 0.06554, 0.9385), (0.7665, -0.3345, 0.9385), (0.7665, -0.7345, 0.9385), (0.7665, -1.134, 0.9385), (0.7665, -1.534, 0.9385), (0.7665, -1.934, 0.9385), (0.7665, -2.334, 0.9385), (0.3899, 0.2655, 1.085), (0.3899, -0.1345, 1.085), (0.3899, -0.5345, 1.085), (0.3899, -0.9345, 1.085), (0.3899, -1.334, 1.085), (0.3899, -1.734, 1.085), (0.3899, -2.134, 1.085), (0.3899, 0.06554, 1.085), (0.3899, -0.3345, 1.085), (0.3899, -0.7345, 1.085), (0.3899, -1.134, 1.085), (0.3899, -1.534, 1.085), (0.3899, -1.934, 1.085), (0.3899, -2.334, 1.085), (1.054e-07, 0.2655, 1.086), (1.054e-07, -0.1345, 1.086), (1.054e-07, -0.5345, 1.086), (1.054e-07, -0.9345, 1.086), (1.054e-07, -1.334, 1.086), (1.054e-07, -1.734, 1.086), (1.054e-07, -2.134, 1.086), (1.054e-07, 0.06554, 1.086), (1.054e-07, -0.3345, 1.086), (1.054e-07, -0.7345, 1.086), (1.054e-07, -1.134, 1.086), (1.054e-07, -1.534, 1.086), (1.054e-07, -1.934, 1.086), (1.054e-07, -2.334, 1.086), (1.054e-07, 0.2655, 0.4161), (1.054e-07, -0.1345, 0.4161), (1.054e-07, -0.5345, 0.4161), (1.054e-07, -0.9345, 0.4161), (1.054e-07, -1.334, 0.4161), (1.054e-07, -1.734, 0.4161), (1.054e-07, -2.134, 0.4161), (1.054e-07, 0.06554, 0.4161), (1.054e-07, -0.3345, 0.4161), (1.054e-07, -0.7345, 0.4161), (1.054e-07, -1.134, 0.4161), (1.054e-07, -1.534, 0.4161), (1.054e-07, -1.934, 0.4161), (1.054e-07, -2.334, 0.4161), (0.7292, 0.3655, 0.5897), (0.7292, 0.3655, 0.9125), (0.7292, -0.03446, 0.5897), (0.7292, -0.4345, 0.5897), (0.7292, -0.8345, 0.5897), (0.7292, -1.234, 0.5897), (0.7292, -1.634, 0.5897), (0.7292, -2.034, 0.5897), (0.6892, -2.434, 0.622), (0.7292, -0.03446, 0.9125), (0.7292, -0.4345, 0.9125), (0.7292, -0.8345, 0.9125), (0.7292, -1.234, 0.9125), (0.7292, -1.634, 0.9125), (0.7292, -2.034, 0.9125), (0.6892, -2.434, 0.8802), (0.3819, -0.03446, 0.4615), (0.3819, -0.4345, 0.4615), (0.3819, -0.8345, 0.4615), (0.3819, -1.234, 0.4615), (0.3819, -1.634, 0.4615), (0.3819, -2.034, 0.4615), (0.3819, -2.434, 0.4615), (0.3819, 0.3655, 0.4615), (0.3819, 0.3655, 1.041), (0.3819, -0.03446, 1.041), (0.3819, -0.4345, 1.041), (0.3819, -0.8345, 1.041), (0.3819, -1.234, 1.041), (0.3819, -1.634, 1.041), (0.3819, -2.034, 1.041), (0.3819, -2.434, 1.041), (1.054e-07, -0.03446, 0.4615), (1.054e-07, -0.4345, 0.4615), (1.054e-07, -0.8345, 0.4615), (1.054e-07, -1.234, 0.4615), (1.054e-07, -1.634, 0.4615), (1.054e-07, -2.034, 0.4615), (1.054e-07, -2.434, 0.4615), (1.054e-07, -0.03446, 1.041), (1.054e-07, -0.4345, 1.041), (1.054e-07, -0.8345, 1.041), (1.054e-07, -1.234, 1.041), (1.054e-07, -1.634, 1.041), (1.054e-07, -2.034, 1.041), (1.054e-07, -2.434, 1.041), (1.054e-07, 0.3655, 0.4615), (1.054e-07, 0.3655, 1.041), (0.3819, -2.434, 0.7511), (0.3899, 0.06554, 0.4167), (0.3899, -0.3345, 0.4167), (0.3899, -0.7345, 0.4167), (0.3899, -1.134, 0.4167), (0.3899, -1.534, 0.4167), (0.3899, -1.934, 0.4167), (0.3899, -2.334, 0.4167), (0.3899, 0.2655, 0.4167), (0.3899, -0.1345, 0.4167), (0.3899, -0.5345, 0.4167), (0.3899, -0.9345, 0.4167), (0.3899, -1.334, 0.4167), (0.3899, -1.734, 0.4167), (0.3899, -2.134, 0.4167), (1.054e-07, -2.434, 0.9442), (0.3819, -2.434, 0.9635), (0.3819, -2.434, 0.8476), (0.3493, -2.434, 0.9442), (0.3819, -2.434, 0.5387), (0.3819, -2.434, 0.6546), (0.3493, -2.434, 0.558), (0.3819, -2.434, 0.912), (0.3819, -2.434, 0.5902), (0.3819, -2.465, 0.5902), (0.3819, -2.465, 0.6546), (0.3819, -2.465, 0.5387), (0.3819, -2.465, 0.912), (0.3819, -2.465, 0.8476), (0.3819, -2.465, 0.9635), (0.3493, -2.465, 0.558), (0.3819, -2.465, 0.7511), (1.054e-07, -2.465, 0.9442), (0.3493, -2.465, 0.9442), (0.3493, -2.465, 0.6546), (0.3493, -2.465, 0.5902), (1.054e-07, -2.465, 0.5902), (1.054e-07, -2.465, 0.912), (0.3493, -2.465, 0.8476), (0.3493, -2.465, 0.912), (0.3493, -2.465, 0.7511), (0.3493, -1.602, 0.8476), (0.3493, -1.602, 0.7511), (0.3493, -1.602, 0.6546), (0.3493, -1.602, 0.912), (0.3493, -1.602, 0.5902), (1.054e-07, -1.602, 0.5902), (0.6892, -2.465, 0.622), (0.6892, -2.465, 0.8802), (0.7292, -2.434, 0.9125), (0.7292, -2.434, 0.5897), (0.5085, -1.573, 0.8399), (0.5085, -1.573, 0.6623), (0.5085, -2.484, 0.8399), (0.5085, -2.484, 0.6623), (0.3151, -1.573, 0.6623), (0.3151, -1.573, 0.8399), (0.3151, -2.484, 0.6623), (0.3151, -2.484, 0.8399), (0.6289, -2.422, 0.6623), (0.6289, -2.422, 0.8399), (0.6289, -1.573, 0.6623), (0.6289, -1.573, 0.8399), (0.3407, -2.484, 0.8163), (0.3407, -2.484, 0.6858), (0.4829, -2.484, 0.6858), (0.4829, -2.484, 0.8163), (0.2745, 0.3035, 1.145), (0.2745, 0.3035, 1.01), (0.1395, 0.3035, 1.01), (0.1395, 0.3035, 1.145), (0.2745, -2.395, 1.145), (0.2745, -2.395, 1.01), (0.1395, -2.395, 1.01), (0.1395, -2.395, 1.145), (0.1395, -2.446, 1.097), (0.1395, -2.446, 1.01), (0.2745, -2.446, 1.01), (0.2745, -2.446, 1.097), (1.054e-07, -1.602, 0.6546), (1.054e-07, -1.602, 0.7511), (1.054e-07, -1.602, 0.8476), (1.054e-07, -1.602, 0.912), (1.054e-07, -2.465, 0.558), (1.054e-07, -2.434, 0.558), (1.054e-07, 1.691, 1.041), (1.054e-07, 1.691, 0.4615), (0.3819, 1.691, 1.041), (0.3819, 1.691, 0.4615), (0.7292, 1.691, 0.9125), (0.7292, 1.691, 0.5897), (0.1395, 0.3035, 1.211), (0.2745, 0.3035, 1.211), (0.1395, 0.7329, 1.284), (0.2745, 0.7329, 1.284), (0.1395, 0.722, 1.211), (0.2745, 0.722, 1.211), (0.2745, 0.722, 1.145), (0.1395, 0.722, 1.145), (0.1395, 0.722, 1.01), (0.2745, 0.722, 1.01), (0.1395, 0.5936, 1.261), (0.2745, 0.5936, 1.261), (1.054e-07, 1.829, 0.6435), (1.054e-07, 1.829, 0.8587), (0.2401, 1.829, 0.6435), (0.2401, 1.829, 0.8587), (0.5292, 1.829, 0.6335), (0.5292, 1.829, 0.8687), (0.2501, 1.829, 0.5401), (0.2501, 1.829, 0.9621), (1.054e-07, 1.829, 0.5401), (1.054e-07, 1.829, 0.9621), (0.1395, 0.7053, 1.145), (0.2745, 0.7053, 1.145), (0.2745, 0.7053, 1.211), (0.1395, 0.7053, 1.211), (0.4829, -2.475, 0.8163), (0.4829, -2.475, 0.6858), (0.3407, -2.475, 0.6858), (0.3407, -2.475, 0.8163), (0.2401, 1.497, 0.8587), (0.2401, 1.497, 0.6435), (1.054e-07, 1.497, 0.8587), (1.054e-07, 1.497, 0.6435), (0.03526, 1.497, 0.6666), (0.03526, 1.497, 0.8356), (0.2149, 1.497, 0.6666), (0.2149, 1.497, 0.8356), (0.2149, 1.969, 0.8356), (0.2149, 1.969, 0.6666), (0.03526, 1.969, 0.8356), (0.03526, 1.969, 0.6666), (0.1068, 1.931, 0.7004), (0.1068, 1.669, 0.7004), (1.054e-07, 1.669, 0.7004), (1.054e-07, 1.931, 0.7004), (0.1068, 1.931, 0.8018), (0.1068, 1.669, 0.8018), (1.054e-07, 1.669, 0.8018), (1.054e-07, 1.931, 0.8018), (0.7961, 1.054, 1.151), (0.83, 1.041, 1.118), (0.8623, 1.012, 1.094), (0.888, 0.9714, 1.085), (0.9031, 0.9248, 1.09), (0.9054, 0.8796, 1.11), (0.8946, 0.8427, 1.141), (0.8722, 0.8198, 1.178), (0.8417, 0.8143, 1.216), (0.8077, 0.827, 1.25), (0.7754, 0.8561, 1.273), (0.7498, 0.8971, 1.283), (0.7347, 0.9437, 1.278), (0.7323, 0.9889, 1.258), (0.7432, 1.026, 1.227), (0.7656, 1.049, 1.19), (0.8189, 0.9343, 1.184), (0.4476, 0.9145, 0.9177), (0.4252, 0.8915, 0.9552), (0.4144, 0.8546, 0.9861), (0.4167, 0.8094, 1.006), (0.4318, 0.7628, 1.011), (0.4575, 0.7218, 1.001), (0.4898, 0.6927, 0.9779), (0.5237, 0.68, 0.9444), (0.5542, 0.6855, 0.9061), (0.5766, 0.7085, 0.8686), (0.5875, 0.7453, 0.8377), (0.5851, 0.7905, 0.8181), (0.57, 0.8372, 0.8128), (0.5443, 0.8781, 0.8225), (0.5121, 0.9072, 0.8459), (0.4781, 0.92, 0.8793), (0.1578, -1.128, 0.342), (0.1578, -1.103, 0.2734), (0.1578, -1.17, 0.2458), (0.2027, 1.5, 0.4004), (-2.98e-08, -1.103, 0.2734), (-2.98e-08, -1.079, 0.1819), (0.1578, 1.507, 0.342), (0.4781, 1.22, 0.8793), (0.5121, 1.207, 0.8459), (0.5443, 1.178, 0.8225), (0.57, 1.137, 0.8128), (0.5851, 1.091, 0.8181), (0.5875, 1.045, 0.8377), (0.5766, 1.008, 0.8686), (0.5542, 0.9855, 0.9061), (0.5237, 0.98, 0.9444), (0.4898, 0.9927, 0.9779), (0.4575, 1.022, 1.001), (0.4318, 1.063, 1.011), (0.4167, 1.109, 1.006), (0.4144, 1.155, 0.9861), (0.4252, 1.192, 0.9552), (0.4476, 1.214, 0.9177), (0.8189, 1.234, 1.184), (0.7656, 1.349, 1.19), (0.7432, 1.326, 1.227), (0.7323, 1.289, 1.258), (0.7347, 1.244, 1.278), (0.7498, 1.197, 1.283), (0.7754, 1.156, 1.273), (0.8077, 1.127, 1.25), (0.8417, 1.114, 1.216), (0.8722, 1.12, 1.178), (0.8946, 1.143, 1.141), (0.9054, 1.18, 1.11), (0.9031, 1.225, 1.09), (0.888, 1.271, 1.085), (0.8623, 1.312, 1.094), (0.83, 1.341, 1.118), (0.7961, 1.354, 1.151), (0.7961, 1.654, 1.151), (0.83, 1.641, 1.118), (0.8623, 1.612, 1.094), (0.888, 1.571, 1.085), (0.9031, 1.525, 1.09), (0.9054, 1.48, 1.11), (0.8946, 1.443, 1.141), (0.8722, 1.42, 1.178), (0.8417, 1.414, 1.216), (0.8077, 1.427, 1.25), (0.7754, 1.456, 1.273), (0.7498, 1.497, 1.283), (0.7347, 1.544, 1.278), (0.7323, 1.589, 1.258), (0.7432, 1.626, 1.227), (0.7656, 1.649, 1.19), (0.8189, 1.534, 1.184), (0.4476, 1.514, 0.9177), (0.4252, 1.492, 0.9552), (0.4144, 1.455, 0.9861), (0.4167, 1.409, 1.006), (0.4318, 1.363, 1.011), (0.4575, 1.322, 1.001), (0.4898, 1.293, 0.9779), (0.5237, 1.28, 0.9444), (0.5542, 1.286, 0.9061), (0.5766, 1.308, 0.8686), (0.5875, 1.345, 0.8377), (0.5851, 1.391, 0.8181), (0.57, 1.437, 0.8128), (0.5443, 1.478, 0.8225), (0.5121, 1.507, 0.8459), (0.4781, 1.52, 0.8793), (0.2027, 1.5, 0.4743), (0.288, 0.1039, 0.4743), (0.288, -0.3654, 0.4743), (0.2027, -1.153, 0.4743), (0.288, 1.463, 0.4743), (0.288, -1.153, 0.4743), (0.2813, -1.077, 0.2324), (0.2813, -0.981, 0.2324), (0.2706, -1.077, 0.3278), (0.2706, -0.981, 0.3278), (0.3584, -0.981, 0.3456), (0.3584, -1.077, 0.3456), (0.4083, -0.981, 0.2636), (0.4083, -1.077, 0.2636), (0.4837, -1.077, 0.3502), (0.4837, -0.981, 0.3502), (0.3997, -1.077, 0.3967), (0.3997, -0.981, 0.3967), (0.4183, -0.981, 0.448), (0.4183, -1.077, 0.448), (0.5142, -0.981, 0.4531), (0.5142, -1.077, 0.4531), (0.481, -1.077, 0.5363), (0.481, -0.981, 0.5363), (0.3931, -1.077, 0.4978), (0.3931, -0.981, 0.4978), (0.05692, 0.3507, 0.2565), (0.05692, -0.1266, 0.2565), (0.05692, 0.1896, 0.4405), (0.05692, -0.2877, 0.4405), (-5.215e-08, -0.1266, 0.2565), (-3.353e-08, 0.3507, 0.2565), (-5.215e-08, -0.2877, 0.4405), (-1.49e-08, 0.1896, 0.4405), (0.3567, 0.7931, 0.394), (0.3567, 0.6257, 0.394), (0.2667, 0.6257, 0.394), (0.2667, 0.7931, 0.394), (0.5617, 0.7931, 0.5614), (0.5617, 0.6257, 0.5614), (0.2667, 0.6257, 0.5614), (0.2667, 0.7931, 0.5614), (0.2667, 0.5931, 0.5614), (0.2667, 0.4257, 0.5614), (0.5617, 0.4257, 0.5614), (0.5617, 0.5931, 0.5614), (0.2667, 0.5931, 0.394), (0.2667, 0.4257, 0.394), (0.3567, 0.4257, 0.394), (0.3567, 0.5931, 0.394), (0.3567, 0.9931, 0.394), (0.3567, 0.8257, 0.394), (0.2667, 0.8257, 0.394), (0.2667, 0.9931, 0.394), (0.5617, 0.9931, 0.5614), (0.5617, 0.8257, 0.5614), (0.2667, 0.8257, 0.5614), (0.2667, 0.9931, 0.5614)], [], [(1, 0, 3, 2), (3, 0, 5, 4), (4, 5, 6, 8), (7, 12, 11), (13, 15, 22), (11, 12, 19, 20), (12, 9, 21, 19), (9, 13, 22, 21), (14, 16, 17, 18), (18, 17, 20, 19), (18, 19, 21, 22), (22, 15, 14, 18), (37, 38, 39, 40), (36, 37, 40, 41), (35, 36, 41, 42), (34, 35, 42, 43), (33, 34, 43, 44), (32, 33, 44, 45), (31, 32, 45, 46), (30, 31, 46, 47), (29, 30, 47, 48), (28, 29, 48, 49), (27, 28, 49, 50), (26, 27, 50, 51), (25, 26, 51, 52), (24, 25, 52, 53), (23, 24, 53, 54), (23, 54, 39, 38), (37, 36, 57, 56), (35, 34, 59, 58), (33, 32, 61, 60), (31, 30, 63, 62), (29, 28, 65, 64), (27, 26, 67, 66), (25, 24, 69, 68), (38, 55, 70, 23), (6, 79, 82, 8), (80, 12, 7, 81), (12, 80, 83, 9), (76, 88, 90, 77), (88, 87, 89, 90), (87, 73, 72, 89), (74, 85, 88, 76), (85, 86, 87, 88), (86, 75, 73, 87), (77, 90, 92, 78), (90, 89, 91, 92), (89, 72, 71, 91), (55, 94, 93, 70), (70, 93, 95, 69), (69, 95, 96, 68), (68, 96, 97, 67), (67, 97, 98, 66), (66, 98, 99, 65), (65, 99, 100, 64), (64, 100, 101, 63), (63, 101, 102, 62), (62, 102, 103, 61), (61, 103, 104, 60), (60, 104, 105, 59), (59, 105, 106, 58), (58, 106, 107, 57), (57, 107, 108, 56), (56, 108, 94, 55), (85, 105, 86), (85, 106, 105), (86, 105, 104), (86, 104, 103), (85, 107, 106), (109, 85, 74), (86, 110, 75), (86, 103, 102, 110), (85, 109, 108, 107), (82, 94, 108, 109), (81, 110, 102, 101), (80, 81, 101, 100), (80, 100, 99, 83), (79, 93, 94, 82), (79, 84, 95, 93), (83, 99, 98, 84), (97, 84, 98), (96, 84, 97), (95, 84, 96), (17, 111, 112, 20), (20, 112, 11), (16, 113, 111, 17), (70, 69, 114, 115), (23, 70, 115, 116), (69, 24, 117, 114), (68, 67, 118, 119), (25, 68, 119, 120), (67, 26, 121, 118), (66, 65, 136, 122), (27, 66, 122, 153), (65, 28, 154, 136), (64, 63, 134, 135), (29, 64, 135, 155), (63, 30, 156, 134), (62, 61, 132, 133), (31, 62, 133, 157), (61, 32, 158, 132), (60, 59, 130, 131), (33, 60, 131, 159), (59, 34, 160, 130), (58, 57, 129, 123), (35, 58, 123, 124), (57, 36, 125, 129), (55, 38, 126, 127), (56, 55, 127, 128), (37, 56, 128, 161), (38, 37, 161, 126), (36, 35, 124, 125), (34, 33, 159, 160), (32, 31, 157, 158), (30, 29, 155, 156), (28, 27, 153, 154), (26, 25, 120, 121), (24, 23, 116, 117), (151, 128, 127, 152), (150, 129, 128, 151), (149, 123, 129, 150), (148, 130, 123, 149), (147, 131, 130, 148), (146, 132, 131, 147), (145, 133, 132, 146), (144, 134, 133, 145), (143, 135, 134, 144), (142, 136, 135, 143), (141, 122, 136, 142), (140, 118, 122, 141), (139, 119, 118, 140), (138, 114, 119, 139), (137, 115, 114, 138), (152, 127, 115, 137), (177, 116, 126, 172), (177, 176, 117, 116), (176, 175, 120, 117), (175, 174, 121, 120), (174, 173, 153, 121), (173, 170, 154, 153), (170, 169, 155, 154), (169, 168, 156, 155), (168, 167, 157, 156), (167, 166, 158, 157), (166, 165, 159, 158), (165, 164, 160, 159), (164, 163, 124, 160), (163, 162, 125, 124), (162, 171, 161, 125), (171, 172, 126, 161), (118, 121, 153, 122), (114, 117, 120, 119), (115, 127, 126, 116), (125, 161, 128, 129), (123, 130, 160, 124), (131, 132, 158, 159), (133, 134, 156, 157), (135, 136, 154, 155), (151, 152, 172, 171), (150, 151, 171, 162), (149, 150, 162, 163), (148, 149, 163, 164), (147, 148, 164, 165), (146, 147, 165, 166), (145, 146, 166, 167), (144, 145, 167, 168), (143, 144, 168, 169), (142, 143, 169, 170), (141, 142, 170, 173), (140, 141, 173, 174), (139, 140, 174, 175), (138, 139, 175, 176), (137, 138, 176, 177), (152, 137, 177, 172), (81, 181, 182, 178), (183, 179, 178, 182), (181, 184, 185, 182), (184, 112, 111, 185), (113, 186, 185, 111), (186, 183, 182, 185), (11, 112, 184), (7, 11, 184, 181), (7, 181, 81), (81, 187, 110), (187, 75, 110), (72, 188, 189, 71), (188, 179, 180, 189), (73, 190, 188, 72), (190, 178, 179, 188), (75, 187, 190, 73), (187, 81, 178, 190), (193, 194, 191, 192), (195, 198, 197, 196), (191, 195, 196, 192), (192, 196, 197, 193), (205, 201, 200, 204), (206, 202, 201, 205), (202, 199, 200, 201), (204, 203, 206, 205), (209, 210, 207, 208), (211, 214, 213, 212), (207, 211, 212, 208), (208, 212, 213, 209), (221, 217, 216, 220), (222, 218, 217, 221), (218, 215, 216, 217), (220, 219, 222, 221), (223, 228, 229, 224), (224, 229, 230, 225), (225, 230, 231, 226), (226, 231, 232, 227), (224, 235, 233, 223), (228, 234, 236, 229), (225, 237, 235, 224), (229, 236, 238, 230), (226, 239, 237, 225), (230, 238, 240, 231), (227, 241, 239, 226), (231, 240, 242, 232), (245, 246, 243, 244), (247, 250, 249, 248), (243, 247, 248, 244), (245, 249, 250, 246), (249, 245, 253, 251), (244, 248, 252, 254), (248, 249, 251, 252), (245, 244, 254, 253), (253, 254, 255, 256), (252, 251, 258, 257), (254, 252, 257, 255), (251, 253, 256, 258), (258, 256, 261, 259), (255, 257, 260, 262), (257, 258, 259, 260), (256, 255, 262, 261), (84, 79, 264, 263), (6, 10, 265, 266), (268, 10, 84), (263, 267, 84), (269, 265, 10), (267, 268, 84), (268, 269, 10), (304, 79, 6), (266, 287, 6), (270, 264, 79), (287, 304, 6), (304, 270, 79), (270, 267, 271, 272), (264, 270, 272, 273), (267, 263, 274, 271), (263, 264, 273, 274), (274, 273, 275, 276), (271, 274, 276, 277), (273, 272, 278, 275), (272, 271, 277, 278), (275, 278, 277, 276), (282, 279, 280, 281), (285, 286, 280, 279), (284, 285, 279, 282), (286, 283, 281, 280), (283, 284, 282, 281), (269, 287, 284, 283), (265, 269, 283, 286), (287, 266, 285, 284), (266, 265, 286, 285), (304, 268, 288, 289), (270, 304, 289, 290), (268, 267, 291, 288), (267, 270, 290, 291), (291, 290, 292, 293), (288, 291, 293, 294), (290, 289, 295, 292), (289, 288, 294, 295), (292, 295, 294, 293), (299, 296, 297, 298), (302, 303, 297, 296), (301, 302, 296, 299), (303, 300, 298, 297), (300, 301, 299, 298), (268, 304, 301, 300), (269, 268, 300, 303), (304, 287, 302, 301), (287, 269, 303, 302), (307, 308, 305, 306), (309, 312, 311, 310), (305, 309, 310, 306), (306, 310, 311, 307), (308, 312, 309, 305), (8, 313, 314, 4), (313, 74, 76, 314), (4, 314, 315, 3), (314, 76, 77, 315), (3, 315, 316, 2), (315, 77, 78, 316), (313, 8, 317), (74, 313, 317, 109), (109, 317, 82), (317, 8, 82), (388, 395, 409, 402), (389, 396, 410, 403), (390, 397, 411, 404), (391, 398, 412, 405), (392, 399, 413, 406), (393, 400, 414, 407), (394, 401, 415, 408), (381, 374, 416, 423), (382, 375, 417, 424), (383, 376, 418, 425), (384, 377, 419, 426), (385, 378, 420, 427), (386, 379, 421, 428), (387, 380, 422, 429), (374, 339, 521, 416), (375, 340, 522, 417), (376, 341, 523, 418), (377, 342, 524, 419), (378, 343, 525, 420), (379, 344, 526, 421), (380, 345, 527, 422), (325, 388, 402, 528), (326, 389, 403, 529), (327, 390, 404, 530), (328, 391, 405, 531), (329, 392, 406, 532), (330, 393, 407, 533), (331, 394, 408, 534), (395, 318, 430, 409), (396, 319, 431, 410), (397, 320, 432, 411), (398, 321, 433, 412), (399, 322, 434, 413), (400, 323, 435, 414), (401, 324, 436, 415), (332, 381, 423, 437), (333, 382, 424, 438), (334, 383, 425, 439), (335, 384, 426, 440), (336, 385, 427, 441), (337, 386, 428, 442), (338, 387, 429, 443), (409, 423, 416, 402), (410, 424, 417, 403), (411, 425, 418, 404), (412, 426, 419, 405), (413, 427, 420, 406), (414, 428, 421, 407), (415, 429, 422, 408), (521, 528, 402, 416), (522, 529, 403, 417), (523, 530, 404, 418), (524, 531, 405, 419), (525, 532, 406, 420), (526, 533, 407, 421), (527, 534, 408, 422), (430, 437, 423, 409), (431, 438, 424, 410), (432, 439, 425, 411), (433, 440, 426, 412), (434, 441, 427, 413), (435, 442, 428, 414), (436, 443, 429, 415), (395, 388, 472, 473), (396, 389, 474, 481), (397, 390, 475, 482), (398, 391, 476, 483), (399, 392, 477, 484), (400, 393, 478, 485), (401, 394, 479, 486), (374, 381, 481, 474), (375, 382, 482, 475), (376, 383, 483, 476), (377, 384, 484, 477), (378, 385, 485, 478), (379, 386, 486, 479), (380, 387, 569, 570), (339, 374, 474, 488), (340, 375, 475, 489), (341, 376, 476, 490), (342, 377, 477, 491), (343, 378, 478, 492), (344, 379, 479, 493), (345, 380, 570, 494), (388, 325, 495, 472), (389, 326, 488, 474), (390, 327, 489, 475), (391, 328, 490, 476), (392, 329, 491, 477), (393, 330, 492, 478), (394, 331, 493, 479), (318, 395, 473, 496), (319, 396, 481, 497), (320, 397, 482, 498), (321, 398, 483, 499), (322, 399, 484, 500), (323, 400, 485, 501), (324, 401, 486, 502), (381, 332, 497, 481), (382, 333, 498, 482), (383, 334, 499, 483), (384, 335, 500, 484), (385, 336, 501, 485), (386, 337, 502, 486), (387, 338, 503, 569), (480, 487, 520), (367, 332, 437, 451), (368, 333, 438, 452), (369, 334, 439, 453), (370, 335, 440, 454), (371, 336, 441, 455), (372, 337, 442, 456), (373, 338, 443, 457), (339, 360, 465, 521), (340, 361, 466, 522), (341, 362, 467, 523), (342, 363, 468, 524), (343, 364, 469, 525), (344, 365, 470, 526), (345, 366, 471, 527), (318, 353, 444, 430), (319, 354, 445, 431), (320, 355, 446, 432), (321, 356, 447, 433), (322, 357, 448, 434), (323, 358, 449, 435), (324, 359, 450, 436), (346, 325, 528, 458), (347, 326, 529, 459), (348, 327, 530, 460), (349, 328, 531, 461), (350, 329, 532, 462), (351, 330, 533, 463), (352, 331, 534, 464), (430, 444, 451, 437), (431, 445, 452, 438), (432, 446, 453, 439), (433, 447, 454, 440), (434, 448, 455, 441), (435, 449, 456, 442), (436, 450, 457, 443), (521, 465, 458, 528), (522, 466, 459, 529), (523, 467, 460, 530), (524, 468, 461, 531), (525, 469, 462, 532), (526, 470, 463, 533), (527, 471, 464, 534), (332, 367, 511, 497), (333, 368, 512, 498), (334, 369, 513, 499), (335, 370, 514, 500), (336, 371, 515, 501), (337, 372, 516, 502), (338, 373, 517, 503), (360, 339, 488, 504), (361, 340, 489, 505), (362, 341, 490, 506), (363, 342, 491, 507), (364, 343, 492, 508), (365, 344, 493, 509), (366, 345, 494, 510), (353, 318, 496, 519), (354, 319, 497, 511), (355, 320, 498, 512), (356, 321, 499, 513), (357, 322, 500, 514), (358, 323, 501, 515), (359, 324, 502, 516), (325, 346, 518, 495), (326, 347, 504, 488), (327, 348, 505, 489), (328, 349, 506, 490), (329, 350, 507, 491), (330, 351, 508, 492), (331, 352, 509, 493), (503, 536, 487), (537, 520, 487), (503, 538, 536), (517, 535, 538, 503), (520, 540, 480), (539, 494, 480), (494, 541, 604, 510), (494, 539, 541), (542, 537, 487), (540, 543, 480), (543, 540, 545, 544), (537, 542, 547, 548), (541, 539, 546, 550), (604, 541, 550, 603), (540, 520, 551, 545), (538, 535, 552, 553), (536, 538, 553, 549), (520, 537, 548, 551), (544, 545, 554, 555), (546, 544, 555, 550), (550, 555, 556, 603), (552, 557, 559, 553), (559, 558, 548, 547), (553, 559, 547, 549), (545, 551, 560, 554), (558, 560, 551, 548), (560, 558, 561, 562), (554, 560, 562, 563), (559, 557, 602, 564), (558, 559, 564, 561), (556, 555, 565, 566), (555, 554, 563, 565), (601, 600, 562, 561), (563, 562, 600, 599), (602, 601, 561, 564), (565, 563, 599, 566), (480, 543, 544, 567), (542, 487, 568, 547), (539, 480, 567, 546), (487, 536, 549, 568), (544, 546, 567), (549, 547, 568), (480, 570, 569, 487), (480, 494, 570), (487, 569, 503), (574, 577, 575, 572), (578, 573, 571, 576), (575, 577, 578, 576), (571, 573, 580, 582), (574, 572, 581, 579), (573, 574, 579, 580), (582, 580, 579, 581), (578, 577, 584, 583), (573, 578, 583, 586), (577, 574, 585, 584), (574, 573, 586, 585), (591, 594, 595, 598), (594, 593, 596, 595), (593, 592, 597, 596), (592, 591, 598, 597), (587, 591, 592, 588), (589, 593, 594, 590), (590, 594, 591, 587), (495, 518, 606, 608), (519, 496, 607, 605), (496, 473, 609, 607), (472, 495, 608, 610), (473, 472, 610, 609), (619, 618, 617, 620), (590, 587, 612, 611), (616, 615, 613, 614), (612, 622, 621, 611), (622, 614, 613, 621), (616, 614, 622), (615, 621, 613), (589, 618, 619), (588, 620, 617), (609, 610, 627, 628), (610, 608, 629, 627), (607, 609, 628, 630), (605, 607, 630, 632), (608, 606, 631, 629), (630, 628, 626), (629, 625, 627), (628, 627, 625, 626), (629, 631, 623, 625), (630, 626, 624, 632), (617, 618, 633, 634), (615, 616, 635, 636), (634, 633, 636, 635), (615, 636, 621), (616, 622, 635), (589, 633, 618), (588, 617, 634), (585, 586, 637, 638), (584, 585, 638, 639), (586, 583, 640, 637), (583, 584, 639, 640), (637, 640, 639, 638), (598, 595, 596, 597), (625, 623, 644, 642), (624, 626, 641, 643), (626, 625, 642, 641), (641, 642, 647, 648), (644, 643, 646, 645), (643, 641, 648, 646), (642, 644, 645, 647), (647, 645, 652, 650), (646, 648, 649, 651), (645, 646, 651, 652), (648, 647, 650, 649), (650, 652, 651, 649), (655, 656, 653, 654), (657, 660, 659, 658), (653, 657, 658, 654), (656, 660, 657, 653), (590, 611, 621, 636), (589, 590, 636, 633), (587, 588, 634, 635), (587, 635, 622, 612), (677, 661, 676), (677, 676, 675), (677, 675, 674), (677, 674, 673), (677, 673, 672), (677, 672, 671), (677, 671, 670), (677, 670, 669), (677, 669, 668), (677, 668, 667), (677, 667, 666), (677, 666, 665), (677, 665, 664), (677, 664, 663), (677, 663, 662), (677, 662, 661), (692, 693, 661, 662), (691, 692, 662, 663), (690, 691, 663, 664), (689, 690, 664, 665), (688, 689, 665, 666), (687, 688, 666, 667), (686, 687, 667, 668), (685, 686, 668, 669), (684, 685, 669, 670), (683, 684, 670, 671), (682, 683, 671, 672), (681, 682, 672, 673), (680, 681, 673, 674), (679, 680, 674, 675), (678, 679, 675, 676), (693, 678, 676, 661), (13, 694, 15), (696, 15, 694), (695, 696, 694), (696, 14, 15), (183, 186, 696, 695), (16, 696, 186), (16, 186, 113), (14, 696, 16), (5, 697, 10, 6), (0, 1, 698, 695), (183, 695, 698, 699), (179, 183, 699, 180), (700, 697, 5), (0, 700, 5), (13, 697, 700, 694), (0, 695, 694, 700), (701, 716, 718, 733), (716, 715, 719, 718), (715, 714, 720, 719), (714, 713, 721, 720), (713, 712, 722, 721), (712, 711, 723, 722), (711, 710, 724, 723), (710, 709, 725, 724), (709, 708, 726, 725), (708, 707, 727, 726), (707, 706, 728, 727), (706, 705, 729, 728), (705, 704, 730, 729), (704, 703, 731, 730), (703, 702, 732, 731), (702, 701, 733, 732), (717, 732, 733), (717, 731, 732), (717, 730, 731), (717, 729, 730), (717, 728, 729), (717, 727, 728), (717, 726, 727), (717, 725, 726), (717, 724, 725), (717, 723, 724), (717, 722, 723), (717, 721, 722), (717, 720, 721), (717, 719, 720), (717, 718, 719), (717, 733, 718), (750, 734, 749), (750, 749, 748), (750, 748, 747), (750, 747, 746), (750, 746, 745), (750, 745, 744), (750, 744, 743), (750, 743, 742), (750, 742, 741), (750, 741, 740), (750, 740, 739), (750, 739, 738), (750, 738, 737), (750, 737, 736), (750, 736, 735), (750, 735, 734), (765, 766, 734, 735), (764, 765, 735, 736), (763, 764, 736, 737), (762, 763, 737, 738), (761, 762, 738, 739), (760, 761, 739, 740), (759, 760, 740, 741), (758, 759, 741, 742), (757, 758, 742, 743), (756, 757, 743, 744), (755, 756, 744, 745), (754, 755, 745, 746), (753, 754, 746, 747), (752, 753, 747, 748), (751, 752, 748, 749), (766, 751, 749, 734), (13, 9, 772, 770), (697, 13, 770, 767), (10, 697, 767, 771), (83, 84, 768, 769), (10, 84, 768, 771), (9, 83, 769, 772), (774, 776, 777, 779), (775, 773, 780, 778), (776, 775, 778, 777), (773, 774, 779, 780), (780, 779, 782, 781), (777, 778, 783, 784), (778, 780, 781, 783), (779, 777, 784, 782), (782, 784, 785, 787), (783, 781, 788, 786), (784, 783, 786, 785), (781, 782, 787, 788), (788, 787, 790, 789), (785, 786, 791, 792), (786, 788, 789, 791), (787, 785, 792, 790), (793, 795, 796, 794), (798, 793, 794, 797), (795, 800, 799, 796), (796, 799, 797, 794), (800, 795, 793, 798), (803, 804, 801, 802), (801, 805, 806, 802), (802, 806, 807, 803), (804, 808, 805, 801), (813, 809, 812, 816), (815, 811, 810, 814), (816, 812, 811, 815), (814, 813, 816, 815), (819, 820, 817, 818), (817, 821, 822, 818), (818, 822, 823, 819), (820, 824, 821, 817)])
me_cube_003.polygons.foreach_set('use_smooth', [1, 1, 1, 1, 1, 1, 1, 1, 1, 1, 1, 1, 1, 1, 1, 1, 1, 1, 1, 1, 1, 1, 1, 1, 1, 1, 1, 1, 1, 1, 1, 1, 1, 1, 1, 1, 1, 1, 1, 1, 1, 1, 1, 1, 1, 1, 1, 1, 1, 1, 1, 1, 1, 1, 1, 1, 1, 1, 1, 1, 1, 1, 1, 1, 1, 1, 1, 1, 1, 1, 1, 1, 1, 1, 1, 1, 1, 1, 1, 1, 1, 1, 1, 1, 1, 1, 1, 1, 1, 1, 1, 1, 1, 1, 1, 1, 1, 1, 1, 1, 1, 1, 1, 1, 1, 1, 1, 1, 1, 1, 1, 1, 1, 1, 1, 1, 1, 1, 1, 1, 1, 1, 1, 1, 1, 1, 1, 1, 1, 1, 1, 1, 1, 1, 1, 1, 1, 1, 1, 1, 1, 1, 1, 1, 1, 1, 1, 1, 1, 1, 1, 1, 1, 1, 1, 1, 1, 1, 1, 1, 1, 1, 1, 1, 1, 1, 1, 1, 1, 1, 1, 1, 1, 1, 1, 1, 1, 1, 1, 1, 1, 1, 1, 1, 1, 1, 1, 1, 1, 1, 1, 1, 1, 1, 1, 1, 1, 1, 1, 1, 1, 1, 1, 1, 1, 1, 1, 1, 1, 1, 1, 1, 1, 1, 1, 1, 1, 1, 1, 1, 1, 1, 1, 1, 1, 1, 1, 1, 1, 1, 1, 1, 1, 1, 1, 1, 1, 1, 1, 1, 1, 1, 1, 1, 1, 1, 1, 1, 1, 1, 1, 1, 1, 1, 1, 1, 1, 1, 1, 1, 1, 1, 1, 1, 1, 1, 1, 1, 1, 1, 1, 1, 1, 1, 1, 1, 1, 1, 1, 1, 1, 1, 1, 1, 1, 1, 1, 1, 1, 1, 1, 1, 1, 1, 1, 1, 1, 1, 1, 1, 1, 1, 1, 1, 1, 1, 1, 1, 1, 1, 1, 1, 1, 1, 1, 1, 1, 1, 1, 1, 1, 1, 1, 1, 1, 1, 1, 1, 1, 1, 1, 1, 1, 1, 1, 1, 1, 1, 1, 1, 1, 1, 1, 1, 1, 1, 1, 1, 1, 1, 1, 1, 1, 1, 1, 1, 1, 1, 1, 1, 1, 1, 1, 1, 1, 1, 1, 1, 1, 1, 1, 1, 1, 1, 1, 1, 1, 1, 1, 1, 1, 1, 1, 1, 1, 1, 1, 1, 1, 1, 1, 1, 1, 1, 1, 1, 1, 1, 1, 1, 1, 1, 1, 1, 1, 1, 1, 1, 1, 1, 1, 1, 1, 1, 1, 1, 1, 1, 1, 1, 1, 1, 1, 1, 1, 1, 1, 1, 1, 1, 1, 1, 1, 1, 1, 1, 1, 1, 1, 1, 1, 1, 1, 1, 1, 1, 1, 1, 1, 1, 1, 1, 1, 1, 1, 1, 1, 1, 1, 1, 1, 1, 1, 1, 1, 1, 1, 1, 1, 1, 1, 1, 1, 1, 1, 1, 1, 1, 1, 1, 1, 1, 1, 1, 1, 1, 1, 1, 1, 1, 1, 1, 1, 1, 1, 1, 1, 1, 1, 1, 1, 1, 1, 1, 1, 1, 1, 1, 1, 1, 1, 1, 1, 1, 1, 1, 1, 1, 1, 1, 1, 1, 1, 1, 1, 1, 1, 1, 1, 1, 1, 1, 1, 1, 1, 1, 1, 1, 1, 1, 1, 1, 1, 1, 1, 1, 1, 1, 1, 1, 1, 1, 1, 1, 1, 1, 1, 1, 1, 1, 1, 1, 1, 1, 1, 1, 1, 1, 1, 1, 1, 1, 1, 1, 1, 1, 1, 1, 1, 1, 1, 1, 1, 1, 1, 1, 1, 1, 1, 1, 1, 1, 1, 1, 1, 1, 1, 1, 1, 1, 1, 1, 1, 1, 1, 1, 1, 1, 1, 1, 1, 1, 1, 1, 1, 1, 1, 1, 1, 1, 1, 1, 1, 1, 1, 1, 1, 1, 1, 1, 1, 1, 1, 1, 1, 1, 1, 1, 1, 1, 1, 1, 1, 1, 1, 1, 1, 1, 1, 1, 1, 1, 1, 1, 1, 1, 1, 1, 1, 1, 1, 1, 1, 1, 1, 1, 1, 1, 1, 1, 1, 1, 1, 1, 1, 1, 1, 1, 1, 1, 1, 1, 1, 1, 1, 1, 1, 1, 1, 1, 1, 1, 1, 1, 1, 1, 1, 1, 1, 1, 1, 1, 1, 1, 1, 1, 1, 1, 1, 1, 1, 1, 1, 1, 1, 1, 1, 1, 1, 1, 1, 1, 1, 1, 1, 1, 1, 1, 0, 0, 0, 0, 0, 0, 0, 0, 0, 0, 0, 0, 0, 0, 0, 0, 0])
_k = set([(15, 694), (318, 430), (318, 496), (319, 431), (319, 497), (320, 432), (320, 498), (321, 433), (321, 499), (322, 434), (322, 500), (323, 435), (323, 501), (324, 436), (324, 502), (325, 495), (325, 528), (326, 488), (326, 529), (327, 489), (327, 530), (328, 490), (328, 531), (329, 491), (329, 532), (330, 492), (330, 533), (331, 493), (331, 534), (332, 437), (332, 497), (333, 438), (333, 498), (334, 439), (334, 499), (335, 440), (335, 500), (336, 441), (336, 501), (337, 442), (337, 502), (338, 443), (338, 503), (339, 488), (339, 521), (340, 489), (340, 522), (341, 490), (341, 523), (342, 491), (342, 524), (343, 492), (343, 525), (344, 493), (344, 526), (345, 494), (345, 527), (430, 437), (431, 438), (432, 439), (433, 440), (434, 441), (435, 442), (436, 443), (495, 608), (496, 607), (521, 528), (522, 529), (523, 530), (524, 531), (525, 532), (526, 533), (527, 534), (573, 574), (605, 607), (606, 608), (607, 609), (607, 630), (608, 610), (608, 629), (609, 610), (625, 629), (626, 630), (627, 628), (694, 700)])
me_cube_003.attributes.new('sharp_edge', 'BOOLEAN', 'EDGE').data.foreach_set('value', [ (min(e.vertices), max(e.vertices)) in _k for e in me_cube_003.edges])
me_cube_003.use_remesh_preserve_volume = False
me_cube_003.use_remesh_preserve_attributes = False
me_cube_003.use_mirror_vertex_groups = False
me_cube_003.update()

# ---- objects
ob_cube_004 = bpy.data.objects.new('Cube.004', me_cube_006)
ob_cube_003 = bpy.data.objects.new('Cube.003', me_cube_005)
ob_cube_001 = bpy.data.objects.new('Cube.001', me_cube_003)
ob_camera = bpy.data.objects.new('Camera', cam_camera)

# ---- transforms, parenting, visibility, modifiers, constraints
ob_cube_004.location = (0.0, -0.06554, -0.7511)
ob_cube_004.lineart.crease_threshold = 0.0
_m = ob_cube_004.modifiers.new('EdgeSplit', 'EDGE_SPLIT')
ob_cube_003.parent = ob_cube_004
ob_cube_003.matrix_parent_inverse = Matrix(((1.0, 0.0, 0.0, 0.0), (0.0, 1.0, 0.0, 0.06554), (0.0, 0.0, 1.0, 0.7511), (0.0, 0.0, 0.0, 1.0)))
ob_cube_003.location = (-1.054e-07, -0.06554, -1.551)
ob_cube_003.lineart.crease_threshold = 0.0
_m = ob_cube_003.modifiers.new('Mirror', 'MIRROR')
_m = ob_cube_003.modifiers.new('EdgeSplit', 'EDGE_SPLIT')
ob_cube_001.parent = ob_cube_003
ob_cube_001.matrix_parent_inverse = Matrix(((1.0, 0.0, 0.0, 1.054e-07), (0.0, 1.0, 3.725e-09, 0.06554), (0.0, 0.0, 1.0, 1.551), (0.0, 0.0, 0.0, 1.0)))
ob_cube_001.location = (0.0, -0.06554, -0.7511)
ob_cube_001.lineart.crease_threshold = 0.0
_vg = ob_cube_001.vertex_groups.new(name='Bottom barrel')
_m = ob_cube_001.modifiers.new('Mirror', 'MIRROR')
_m = ob_cube_001.modifiers.new('EdgeSplit', 'EDGE_SPLIT')
_m.split_angle = 0.7505
ob_camera.location = (-0.5893, -10.08, 2.793)
ob_camera.rotation_euler = (1.192, 0.002088, -0.06688)
ob_camera.scale = (1.0, 1.0, 1.0)
ob_camera.lock_rotations_4d = False
ob_camera.empty_display_type = 'ARROWS'
ob_camera.color = (0.0, 0.0, 0.0, 0.0)
ob_camera.display_type = 'WIRE'
ob_camera.lineart.crease_threshold = 0.0

# ---- collection membership
col_collection_1.objects.link(ob_cube_004)
col_collection_1.objects.link(ob_cube_003)
col_collection_1.objects.link(ob_cube_001)
col_collection_1.objects.link(ob_camera)

# ---- scene / render settings (as saved in the file)
scene.camera = ob_camera
scene.frame_start = 1; scene.frame_end = 250; scene.frame_set(51)
scene.render.engine = 'BLENDER_EEVEE_NEXT'
scene.render.image_settings.color_mode = 'RGB'
scene.render.image_settings.compression = 90
scene.render.resolution_x = 1600
scene.render.resolution_y = 1200
scene.render.dither_intensity = 0.0
scene.render.bake_margin = 2
scene.render.bake_bias = 0.0
scene.cycles.use_denoising = False
scene.cycles.samples = 10
scene.cycles.sampling_pattern = 'TABULATED_SOBOL'
scene.cycles.light_sampling_threshold = 0.0
scene.cycles.use_adaptive_sampling = False
scene.cycles.use_light_tree = False
scene.cycles.blur_glossy = 0.0
scene.cycles.volume_bounces = 1
scene.cycles.pixel_filter_type = 'GAUSSIAN'
scene.cycles.sample_clamp_indirect = 0.0
scene.view_settings.view_transform = 'Standard'
bpy.context.view_layer.update()

# ---- added for rendering (the .blend has no usable light): sun
light_auto_sun = bpy.data.lights.new('AutoSun', 'SUN')
light_auto_sun.energy = 3.0
light_auto_sun.angle = 0.0523599
ob_auto_sun = bpy.data.objects.new('AutoSun', light_auto_sun)
scene.collection.objects.link(ob_auto_sun)
ob_auto_sun.rotation_euler = (0.872665, 0.174533, 0.523599)
bpy.context.view_layer.update()
